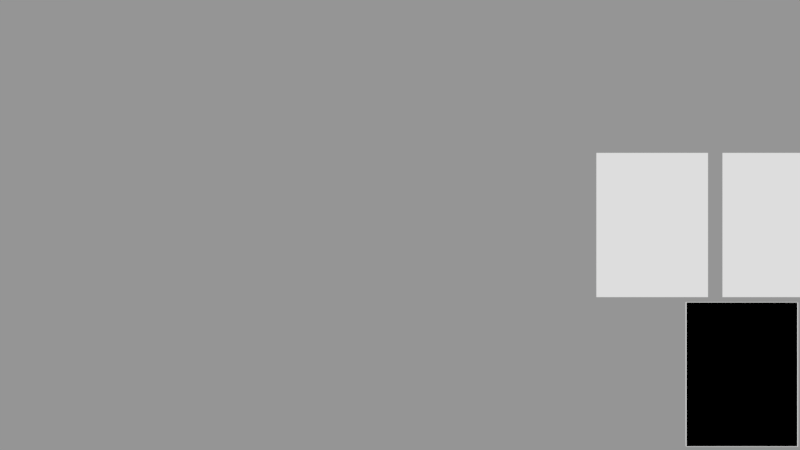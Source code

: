 # Source: game.blend  (saved by Blender 2.77.0; exported with 4.5.12 LTS)
import bpy
from mathutils import Matrix  # noqa: F401  (used for matrix-valued properties, if any)

bpy.ops.wm.read_factory_settings(use_empty=True)
scene = bpy.context.scene
scene.name = 'Hub'

# ---- collections
col_collection_1 = bpy.data.collections.new('Collection 1'); scene.collection.children.link(col_collection_1)

# ---- materials (node trees are filled in below, after node groups)
mat_key_slot_complete = bpy.data.materials.new('key slot(complete)')
mat_key_slot_complete.alpha_threshold = 0.0
mat_key_slot_complete.use_transparent_shadow = False
mat_key_slot_complete.roughness = 0.5
mat_key_slot_f = bpy.data.materials.new('key slot F')
mat_key_slot_f.alpha_threshold = 0.0
mat_key_slot_f.use_transparent_shadow = False
mat_key_slot_f.roughness = 0.5
mat_key_slot_e = bpy.data.materials.new('key slot E')
mat_key_slot_e.alpha_threshold = 0.0
mat_key_slot_e.use_transparent_shadow = False
mat_key_slot_e.roughness = 0.5
mat_key_slot_d = bpy.data.materials.new('key slot D')
mat_key_slot_d.alpha_threshold = 0.0
mat_key_slot_d.use_transparent_shadow = False
mat_key_slot_d.roughness = 0.5
mat_key_slot_c = bpy.data.materials.new('key slot C')
mat_key_slot_c.alpha_threshold = 0.0
mat_key_slot_c.use_transparent_shadow = False
mat_key_slot_c.roughness = 0.5
mat_key_slot_b = bpy.data.materials.new('key slot B')
mat_key_slot_b.alpha_threshold = 0.0
mat_key_slot_b.use_transparent_shadow = False
mat_key_slot_b.roughness = 0.5
mat_key_slot_a_empty_slot = bpy.data.materials.new('key slot A(empty slot)')
mat_key_slot_a_empty_slot.alpha_threshold = 0.0
mat_key_slot_a_empty_slot.use_transparent_shadow = False
mat_key_slot_a_empty_slot.roughness = 0.5

# ---- material node trees

# ---- cameras
cam_camera_001 = bpy.data.cameras.new('Camera.001')
cam_camera_001.clip_end = 100.0
cam_camera_001.lens = 35.0
cam_camera_001.sensor_width = 32.0
cam_camera_001.sensor_height = 18.0
cam_camera_001.display_size = 2.0
cam_camera_001.dof.focus_distance = 0.0
cam_camera_001.dof.aperture_fstop = 128.0
cam_camera_001.dof.aperture_blades = 6

# ---- meshes
me_key_slot_complete = bpy.data.meshes.new('key slot(complete)')
me_key_slot_complete.from_pydata([(-0.387, -0.5, 0.0), (0.387, -0.5, 0.0), (-0.387, 0.5, 0.0), (0.387, 0.5, 0.0)], [], [(0, 1, 3, 2)])
_uv = me_key_slot_complete.uv_layers.new(name='UVMap')
_uv.uv.foreach_set('vector', [0.0, 0.0, 1.0, 0.0, 1.0, 1.0, 0.0, 1.0])
me_key_slot_complete.materials.append(mat_key_slot_complete)
me_key_slot_complete.use_remesh_preserve_volume = False
me_key_slot_complete.use_remesh_preserve_attributes = False
me_key_slot_complete.use_mirror_vertex_groups = False
me_key_slot_complete.update()
me_key_slot_f = bpy.data.meshes.new('key slot F')
me_key_slot_f.from_pydata([(-0.387, -0.5, 0.0), (0.387, -0.5, 0.0), (-0.387, 0.5, 0.0), (0.387, 0.5, 0.0)], [], [(0, 1, 3, 2)])
_uv = me_key_slot_f.uv_layers.new(name='UVMap')
_uv.uv.foreach_set('vector', [0.0, 0.0, 1.0, 0.0, 1.0, 1.0, 0.0, 1.0])
me_key_slot_f.materials.append(mat_key_slot_f)
me_key_slot_f.use_remesh_preserve_volume = False
me_key_slot_f.use_remesh_preserve_attributes = False
me_key_slot_f.use_mirror_vertex_groups = False
me_key_slot_f.update()
me_key_slot_e = bpy.data.meshes.new('key slot E')
me_key_slot_e.from_pydata([(-0.387, -0.5, 0.0), (0.387, -0.5, 0.0), (-0.387, 0.5, 0.0), (0.387, 0.5, 0.0)], [], [(0, 1, 3, 2)])
_uv = me_key_slot_e.uv_layers.new(name='UVMap')
_uv.uv.foreach_set('vector', [0.0, 0.0, 1.0, 0.0, 1.0, 1.0, 0.0, 1.0])
me_key_slot_e.materials.append(mat_key_slot_e)
me_key_slot_e.use_remesh_preserve_volume = False
me_key_slot_e.use_remesh_preserve_attributes = False
me_key_slot_e.use_mirror_vertex_groups = False
me_key_slot_e.update()
me_key_slot_d = bpy.data.meshes.new('key slot D')
me_key_slot_d.from_pydata([(-0.387, -0.5, 0.0), (0.387, -0.5, 0.0), (-0.387, 0.5, 0.0), (0.387, 0.5, 0.0)], [], [(0, 1, 3, 2)])
_uv = me_key_slot_d.uv_layers.new(name='UVMap')
_uv.uv.foreach_set('vector', [0.0, 0.0, 1.0, 0.0, 1.0, 1.0, 0.0, 1.0])
me_key_slot_d.materials.append(mat_key_slot_d)
me_key_slot_d.use_remesh_preserve_volume = False
me_key_slot_d.use_remesh_preserve_attributes = False
me_key_slot_d.use_mirror_vertex_groups = False
me_key_slot_d.update()
me_key_slot_c = bpy.data.meshes.new('key slot C')
me_key_slot_c.from_pydata([(-0.387, -0.5, 0.0), (0.387, -0.5, 0.0), (-0.387, 0.5, 0.0), (0.387, 0.5, 0.0)], [], [(0, 1, 3, 2)])
_uv = me_key_slot_c.uv_layers.new(name='UVMap')
_uv.uv.foreach_set('vector', [0.0, 0.0, 1.0, 0.0, 1.0, 1.0, 0.0, 1.0])
me_key_slot_c.materials.append(mat_key_slot_c)
me_key_slot_c.use_remesh_preserve_volume = False
me_key_slot_c.use_remesh_preserve_attributes = False
me_key_slot_c.use_mirror_vertex_groups = False
me_key_slot_c.update()
me_key_slot_b = bpy.data.meshes.new('key slot B')
me_key_slot_b.from_pydata([(-0.387, -0.5, 0.0), (0.387, -0.5, 0.0), (-0.387, 0.5, 0.0), (0.387, 0.5, 0.0)], [], [(0, 1, 3, 2)])
_uv = me_key_slot_b.uv_layers.new(name='UVMap')
_uv.uv.foreach_set('vector', [0.0, 0.0, 1.0, 0.0, 1.0, 1.0, 0.0, 1.0])
me_key_slot_b.materials.append(mat_key_slot_b)
me_key_slot_b.use_remesh_preserve_volume = False
me_key_slot_b.use_remesh_preserve_attributes = False
me_key_slot_b.use_mirror_vertex_groups = False
me_key_slot_b.update()
me_key_slot_a_empty_slot = bpy.data.meshes.new('key slot A(empty slot)')
me_key_slot_a_empty_slot.from_pydata([(-0.387, -0.5, 0.0), (0.387, -0.5, 0.0), (-0.387, 0.5, 0.0), (0.387, 0.5, 0.0)], [], [(0, 1, 3, 2)])
_uv = me_key_slot_a_empty_slot.uv_layers.new(name='UVMap')
_uv.uv.foreach_set('vector', [0.0, 0.0, 1.0, 0.0, 1.0, 1.0, 0.0, 1.0])
me_key_slot_a_empty_slot.materials.append(mat_key_slot_a_empty_slot)
me_key_slot_a_empty_slot.use_remesh_preserve_volume = False
me_key_slot_a_empty_slot.use_remesh_preserve_attributes = False
me_key_slot_a_empty_slot.use_mirror_vertex_groups = False
me_key_slot_a_empty_slot.update()

# ---- objects
ob_key_slot_complete = bpy.data.objects.new('key slot(complete)', me_key_slot_complete)
ob_key_slot_f = bpy.data.objects.new('key slot F', me_key_slot_f)
ob_key_slot_e = bpy.data.objects.new('key slot E', me_key_slot_e)
ob_key_slot_d = bpy.data.objects.new('key slot D', me_key_slot_d)
ob_key_slot_c = bpy.data.objects.new('key slot C', me_key_slot_c)
ob_key_slot_b = bpy.data.objects.new('key slot B', me_key_slot_b)
ob_key_slot_a_empty_slot = bpy.data.objects.new('key slot A(empty slot)', me_key_slot_a_empty_slot)
ob_camera_001 = bpy.data.objects.new('Camera.001', cam_camera_001)

# ---- transforms, parenting, visibility, modifiers, constraints
ob_key_slot_complete.location = (5.244, 0.0, 0.0)
ob_key_slot_complete.lineart.crease_threshold = 0.0
ob_key_slot_f.location = (4.37, 0.0, 0.0)
ob_key_slot_f.lineart.crease_threshold = 0.0
ob_key_slot_e.location = (3.496, 0.0, 0.0)
ob_key_slot_e.lineart.crease_threshold = 0.0
ob_key_slot_d.location = (2.622, 0.0, 0.0)
ob_key_slot_d.lineart.crease_threshold = 0.0
ob_key_slot_c.location = (1.748, 0.0, 0.0)
ob_key_slot_c.lineart.crease_threshold = 0.0
ob_key_slot_b.location = (2.373, -1.037, 0.0)
ob_key_slot_b.lineart.crease_threshold = 0.0
ob_key_slot_a_empty_slot.location = (2.367, -1.034, 0.0)
ob_key_slot_a_empty_slot.lineart.crease_threshold = 0.0
ob_camera_001.location = (0.0, 0.0, 6.065)
ob_camera_001.scale = (2.762, 2.762, 2.762)
ob_camera_001.lineart.crease_threshold = 0.0

# ---- collection membership
col_collection_1.objects.link(ob_key_slot_complete)
col_collection_1.objects.link(ob_key_slot_f)
col_collection_1.objects.link(ob_key_slot_e)
col_collection_1.objects.link(ob_key_slot_d)
col_collection_1.objects.link(ob_key_slot_c)
col_collection_1.objects.link(ob_key_slot_b)
col_collection_1.objects.link(ob_key_slot_a_empty_slot)
col_collection_1.objects.link(ob_camera_001)

# ---- scene / render settings (as saved in the file)
scene.camera = ob_camera_001
scene.frame_start = 1; scene.frame_end = 250; scene.frame_set(1)
scene.render.engine = 'BLENDER_EEVEE_NEXT'
scene.render.image_settings.exr_codec = 'NONE'
scene.render.resolution_percentage = 50
scene.render.dither_intensity = 0.0
scene.render.simplify_subdivision_render = 0
scene.render.simplify_child_particles_render = 0.0
scene.cycles.use_denoising = False
scene.cycles.samples = 128
scene.cycles.sampling_pattern = 'TABULATED_SOBOL'
scene.cycles.light_sampling_threshold = 0.0
scene.cycles.use_adaptive_sampling = False
scene.cycles.use_light_tree = False
scene.cycles.blur_glossy = 0.0
scene.cycles.sample_clamp_indirect = 0.0
scene.view_settings.view_transform = 'Standard'
bpy.context.view_layer.update()

# ---- added for rendering (the .blend has no usable light): sun + grey world if the file has none
light_auto_sun = bpy.data.lights.new('AutoSun', 'SUN')
light_auto_sun.energy = 3.0
light_auto_sun.angle = 0.0523599
ob_auto_sun = bpy.data.objects.new('AutoSun', light_auto_sun)
scene.collection.objects.link(ob_auto_sun)
ob_auto_sun.rotation_euler = (0.872665, 0.174533, 0.523599)
if scene.world is None:
    world_auto = bpy.data.worlds.new('AutoWorld')
    world_auto.color = (0.3, 0.3, 0.3)
    scene.world = world_auto
bpy.context.view_layer.update()
